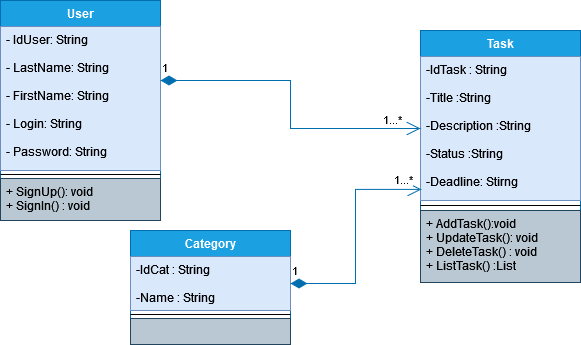

The diagram above was exported from draw.io. Its source (the exported page's mxGraphModel, read from the mxfile embedded in the PNG):
<mxGraphModel dx="782" dy="402" grid="1" gridSize="10" guides="1" tooltips="1" connect="1" arrows="1" fold="1" page="1" pageScale="1" pageWidth="827" pageHeight="1169" math="0" shadow="0">
  <root>
    <mxCell id="WIyWlLk6GJQsqaUBKTNV-0" />
    <mxCell id="WIyWlLk6GJQsqaUBKTNV-1" parent="WIyWlLk6GJQsqaUBKTNV-0" />
    <mxCell id="unEWHhYbO3OhaPyGvywD-0" value="User" style="swimlane;fontStyle=1;align=center;verticalAlign=top;childLayout=stackLayout;horizontal=1;startSize=26;horizontalStack=0;resizeParent=1;resizeParentMax=0;resizeLast=0;collapsible=1;marginBottom=0;fillColor=#1ba1e2;fontColor=#ffffff;strokeColor=#006EAF;" parent="WIyWlLk6GJQsqaUBKTNV-1" vertex="1">
      <mxGeometry x="80" y="200" width="160" height="220" as="geometry" />
    </mxCell>
    <mxCell id="unEWHhYbO3OhaPyGvywD-1" value="- IdUser: String&#10;&#10;- LastName: String&#10;&#10;- FirstName: String&#10;&#10;- Login: String&#10;&#10;- Password: String" style="text;strokeColor=#6c8ebf;fillColor=#dae8fc;align=left;verticalAlign=top;spacingLeft=4;spacingRight=4;overflow=hidden;rotatable=0;points=[[0,0.5],[1,0.5]];portConstraint=eastwest;" parent="unEWHhYbO3OhaPyGvywD-0" vertex="1">
      <mxGeometry y="26" width="160" height="144" as="geometry" />
    </mxCell>
    <mxCell id="unEWHhYbO3OhaPyGvywD-2" value="" style="line;strokeWidth=1;fillColor=none;align=left;verticalAlign=middle;spacingTop=-1;spacingLeft=3;spacingRight=3;rotatable=0;labelPosition=right;points=[];portConstraint=eastwest;" parent="unEWHhYbO3OhaPyGvywD-0" vertex="1">
      <mxGeometry y="170" width="160" height="8" as="geometry" />
    </mxCell>
    <mxCell id="unEWHhYbO3OhaPyGvywD-3" value="+ SignUp(): void&#10;+ SignIn() : void&#10;" style="text;strokeColor=#23445d;fillColor=#bac8d3;align=left;verticalAlign=top;spacingLeft=4;spacingRight=4;overflow=hidden;rotatable=0;points=[[0,0.5],[1,0.5]];portConstraint=eastwest;" parent="unEWHhYbO3OhaPyGvywD-0" vertex="1">
      <mxGeometry y="178" width="160" height="42" as="geometry" />
    </mxCell>
    <mxCell id="unEWHhYbO3OhaPyGvywD-4" value="Task" style="swimlane;fontStyle=1;align=center;verticalAlign=top;childLayout=stackLayout;horizontal=1;startSize=26;horizontalStack=0;resizeParent=1;resizeParentMax=0;resizeLast=0;collapsible=1;marginBottom=0;fillColor=#1ba1e2;fontColor=#ffffff;strokeColor=#006EAF;" parent="WIyWlLk6GJQsqaUBKTNV-1" vertex="1">
      <mxGeometry x="500" y="230" width="160" height="252" as="geometry" />
    </mxCell>
    <mxCell id="unEWHhYbO3OhaPyGvywD-5" value="-IdTask             : String &#10;&#10;-Title                :String &#10;&#10;-Description      :String &#10;&#10;-Status             :String &#10;&#10;-Deadline:          Stirng&#10;" style="text;strokeColor=#6c8ebf;fillColor=#dae8fc;align=left;verticalAlign=top;spacingLeft=4;spacingRight=4;overflow=hidden;rotatable=0;points=[[0,0.5],[1,0.5]];portConstraint=eastwest;" parent="unEWHhYbO3OhaPyGvywD-4" vertex="1">
      <mxGeometry y="26" width="160" height="144" as="geometry" />
    </mxCell>
    <mxCell id="unEWHhYbO3OhaPyGvywD-6" value="" style="line;strokeWidth=1;fillColor=none;align=left;verticalAlign=middle;spacingTop=-1;spacingLeft=3;spacingRight=3;rotatable=0;labelPosition=right;points=[];portConstraint=eastwest;" parent="unEWHhYbO3OhaPyGvywD-4" vertex="1">
      <mxGeometry y="170" width="160" height="10" as="geometry" />
    </mxCell>
    <mxCell id="unEWHhYbO3OhaPyGvywD-7" value="+ AddTask():void &#10;+ UpdateTask(): void&#10;+ DeleteTask() : void&#10;+ ListTask() :List&#10;" style="text;strokeColor=#23445d;fillColor=#bac8d3;align=left;verticalAlign=top;spacingLeft=4;spacingRight=4;overflow=hidden;rotatable=0;points=[[0,0.5],[1,0.5]];portConstraint=eastwest;" parent="unEWHhYbO3OhaPyGvywD-4" vertex="1">
      <mxGeometry y="180" width="160" height="72" as="geometry" />
    </mxCell>
    <mxCell id="unEWHhYbO3OhaPyGvywD-8" value="Category" style="swimlane;fontStyle=1;align=center;verticalAlign=top;childLayout=stackLayout;horizontal=1;startSize=26;horizontalStack=0;resizeParent=1;resizeParentMax=0;resizeLast=0;collapsible=1;marginBottom=0;fillColor=#1ba1e2;fontColor=#ffffff;strokeColor=#006EAF;" parent="WIyWlLk6GJQsqaUBKTNV-1" vertex="1">
      <mxGeometry x="210" y="430" width="160" height="114" as="geometry" />
    </mxCell>
    <mxCell id="unEWHhYbO3OhaPyGvywD-9" value="-IdCat : String&#10;&#10;-Name : String&#10;" style="text;strokeColor=#6c8ebf;fillColor=#dae8fc;align=left;verticalAlign=top;spacingLeft=4;spacingRight=4;overflow=hidden;rotatable=0;points=[[0,0.5],[1,0.5]];portConstraint=eastwest;" parent="unEWHhYbO3OhaPyGvywD-8" vertex="1">
      <mxGeometry y="26" width="160" height="54" as="geometry" />
    </mxCell>
    <mxCell id="unEWHhYbO3OhaPyGvywD-10" value="" style="line;strokeWidth=1;fillColor=none;align=left;verticalAlign=middle;spacingTop=-1;spacingLeft=3;spacingRight=3;rotatable=0;labelPosition=right;points=[];portConstraint=eastwest;" parent="unEWHhYbO3OhaPyGvywD-8" vertex="1">
      <mxGeometry y="80" width="160" height="8" as="geometry" />
    </mxCell>
    <mxCell id="unEWHhYbO3OhaPyGvywD-11" value="" style="text;strokeColor=#23445d;fillColor=#bac8d3;align=left;verticalAlign=top;spacingLeft=4;spacingRight=4;overflow=hidden;rotatable=0;points=[[0,0.5],[1,0.5]];portConstraint=eastwest;" parent="unEWHhYbO3OhaPyGvywD-8" vertex="1">
      <mxGeometry y="88" width="160" height="26" as="geometry" />
    </mxCell>
    <mxCell id="unEWHhYbO3OhaPyGvywD-12" value="1" style="endArrow=open;html=1;endSize=12;startArrow=diamondThin;startSize=14;startFill=1;edgeStyle=orthogonalEdgeStyle;align=left;verticalAlign=bottom;rounded=0;exitX=1;exitY=0.5;exitDx=0;exitDy=0;entryX=0.006;entryY=0.923;entryDx=0;entryDy=0;entryPerimeter=0;fillColor=#1ba1e2;strokeColor=#006EAF;" parent="WIyWlLk6GJQsqaUBKTNV-1" source="unEWHhYbO3OhaPyGvywD-9" target="unEWHhYbO3OhaPyGvywD-5" edge="1">
      <mxGeometry x="-1" y="3" relative="1" as="geometry">
        <mxPoint x="300" y="380" as="sourcePoint" />
        <mxPoint x="460" y="380" as="targetPoint" />
      </mxGeometry>
    </mxCell>
    <mxCell id="unEWHhYbO3OhaPyGvywD-13" value="1...*" style="edgeLabel;html=1;align=center;verticalAlign=middle;resizable=0;points=[];" parent="unEWHhYbO3OhaPyGvywD-12" vertex="1" connectable="0">
      <mxGeometry x="0.8877" y="1" relative="1" as="geometry">
        <mxPoint x="-5" y="-9" as="offset" />
      </mxGeometry>
    </mxCell>
    <mxCell id="unEWHhYbO3OhaPyGvywD-14" value="1" style="endArrow=open;html=1;endSize=12;startArrow=diamondThin;startSize=14;startFill=1;edgeStyle=orthogonalEdgeStyle;align=left;verticalAlign=bottom;rounded=0;fillColor=#1ba1e2;strokeColor=#006EAF;" parent="WIyWlLk6GJQsqaUBKTNV-1" target="unEWHhYbO3OhaPyGvywD-5" edge="1">
      <mxGeometry x="-1" y="3" relative="1" as="geometry">
        <mxPoint x="240" y="280" as="sourcePoint" />
        <mxPoint x="460" y="380" as="targetPoint" />
      </mxGeometry>
    </mxCell>
    <mxCell id="unEWHhYbO3OhaPyGvywD-15" value="1...*" style="edgeLabel;html=1;align=center;verticalAlign=middle;resizable=0;points=[];" parent="unEWHhYbO3OhaPyGvywD-14" vertex="1" connectable="0">
      <mxGeometry x="0.8924" y="3" relative="1" as="geometry">
        <mxPoint x="-12" y="-7" as="offset" />
      </mxGeometry>
    </mxCell>
  </root>
</mxGraphModel>